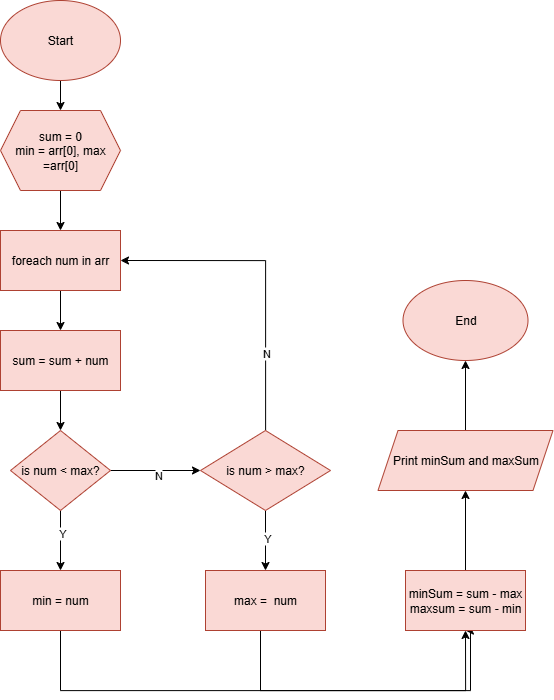

The diagram above was exported from draw.io. Its source (the exported page's mxGraphModel, read from the mxfile embedded in the PNG):
<mxGraphModel dx="898" dy="1149" grid="1" gridSize="10" guides="1" tooltips="1" connect="1" arrows="1" fold="1" page="1" pageScale="1" pageWidth="850" pageHeight="1100" math="0" shadow="0">
  <root>
    <mxCell id="0" />
    <mxCell id="1" parent="0" />
    <mxCell id="aNbdrNa9m-PZkHX4I0tM-187" style="edgeStyle=orthogonalEdgeStyle;rounded=0;orthogonalLoop=1;jettySize=auto;html=1;entryX=1;entryY=0.5;entryDx=0;entryDy=0;" parent="1" edge="1">
      <mxGeometry relative="1" as="geometry">
        <mxPoint x="800" y="55" as="targetPoint" />
        <Array as="points">
          <mxPoint x="820" y="170" />
          <mxPoint x="820" y="55" />
        </Array>
      </mxGeometry>
    </mxCell>
    <mxCell id="aNbdrNa9m-PZkHX4I0tM-188" value="N" style="edgeLabel;html=1;align=center;verticalAlign=middle;resizable=0;points=[];" parent="aNbdrNa9m-PZkHX4I0tM-187" vertex="1" connectable="0">
      <mxGeometry x="0.1086" y="-2" relative="1" as="geometry">
        <mxPoint as="offset" />
      </mxGeometry>
    </mxCell>
    <mxCell id="_v1rZsCVAStrKWDW217i-125" value="" style="edgeStyle=orthogonalEdgeStyle;rounded=0;orthogonalLoop=1;jettySize=auto;html=1;" edge="1" parent="1" source="5Eu3LpcCMoDBaUACPWpI-1" target="_v1rZsCVAStrKWDW217i-124">
      <mxGeometry relative="1" as="geometry" />
    </mxCell>
    <mxCell id="5Eu3LpcCMoDBaUACPWpI-1" value="Start" style="ellipse;whiteSpace=wrap;html=1;fillColor=#fad9d5;strokeColor=#ae4132;" parent="1" vertex="1">
      <mxGeometry x="260" y="30" width="120" height="80" as="geometry" />
    </mxCell>
    <mxCell id="_v1rZsCVAStrKWDW217i-127" value="" style="edgeStyle=orthogonalEdgeStyle;rounded=0;orthogonalLoop=1;jettySize=auto;html=1;" edge="1" parent="1" source="_v1rZsCVAStrKWDW217i-124" target="_v1rZsCVAStrKWDW217i-126">
      <mxGeometry relative="1" as="geometry" />
    </mxCell>
    <mxCell id="_v1rZsCVAStrKWDW217i-124" value="sum = 0&lt;div&gt;min = arr[0], max =arr[0]&lt;/div&gt;" style="shape=hexagon;perimeter=hexagonPerimeter2;whiteSpace=wrap;html=1;fixedSize=1;fillColor=#fad9d5;strokeColor=#ae4132;" vertex="1" parent="1">
      <mxGeometry x="260" y="140" width="120" height="80" as="geometry" />
    </mxCell>
    <mxCell id="_v1rZsCVAStrKWDW217i-129" value="" style="edgeStyle=orthogonalEdgeStyle;rounded=0;orthogonalLoop=1;jettySize=auto;html=1;" edge="1" parent="1" source="_v1rZsCVAStrKWDW217i-126" target="_v1rZsCVAStrKWDW217i-128">
      <mxGeometry relative="1" as="geometry" />
    </mxCell>
    <mxCell id="_v1rZsCVAStrKWDW217i-126" value="foreach num in arr" style="whiteSpace=wrap;html=1;fillColor=#fad9d5;strokeColor=#ae4132;" vertex="1" parent="1">
      <mxGeometry x="260" y="260" width="120" height="60" as="geometry" />
    </mxCell>
    <mxCell id="_v1rZsCVAStrKWDW217i-131" value="" style="edgeStyle=orthogonalEdgeStyle;rounded=0;orthogonalLoop=1;jettySize=auto;html=1;" edge="1" parent="1" source="_v1rZsCVAStrKWDW217i-128" target="_v1rZsCVAStrKWDW217i-130">
      <mxGeometry relative="1" as="geometry" />
    </mxCell>
    <mxCell id="_v1rZsCVAStrKWDW217i-128" value="sum = sum + num" style="whiteSpace=wrap;html=1;fillColor=#fad9d5;strokeColor=#ae4132;" vertex="1" parent="1">
      <mxGeometry x="260" y="360" width="120" height="60" as="geometry" />
    </mxCell>
    <mxCell id="_v1rZsCVAStrKWDW217i-133" value="" style="edgeStyle=orthogonalEdgeStyle;rounded=0;orthogonalLoop=1;jettySize=auto;html=1;" edge="1" parent="1" source="_v1rZsCVAStrKWDW217i-130" target="_v1rZsCVAStrKWDW217i-132">
      <mxGeometry relative="1" as="geometry" />
    </mxCell>
    <mxCell id="_v1rZsCVAStrKWDW217i-134" value="Y" style="edgeLabel;html=1;align=center;verticalAlign=middle;resizable=0;points=[];" vertex="1" connectable="0" parent="_v1rZsCVAStrKWDW217i-133">
      <mxGeometry x="-0.2889" y="1" relative="1" as="geometry">
        <mxPoint as="offset" />
      </mxGeometry>
    </mxCell>
    <mxCell id="_v1rZsCVAStrKWDW217i-137" value="" style="edgeStyle=orthogonalEdgeStyle;rounded=0;orthogonalLoop=1;jettySize=auto;html=1;" edge="1" parent="1" source="_v1rZsCVAStrKWDW217i-130" target="_v1rZsCVAStrKWDW217i-136">
      <mxGeometry relative="1" as="geometry" />
    </mxCell>
    <mxCell id="_v1rZsCVAStrKWDW217i-138" value="N" style="edgeLabel;html=1;align=center;verticalAlign=middle;resizable=0;points=[];" vertex="1" connectable="0" parent="_v1rZsCVAStrKWDW217i-137">
      <mxGeometry x="0.0423" y="-4" relative="1" as="geometry">
        <mxPoint as="offset" />
      </mxGeometry>
    </mxCell>
    <mxCell id="_v1rZsCVAStrKWDW217i-130" value="is num &amp;lt; max?" style="rhombus;whiteSpace=wrap;html=1;fillColor=#fad9d5;strokeColor=#ae4132;" vertex="1" parent="1">
      <mxGeometry x="270" y="460" width="100" height="80" as="geometry" />
    </mxCell>
    <mxCell id="_v1rZsCVAStrKWDW217i-147" style="edgeStyle=orthogonalEdgeStyle;rounded=0;orthogonalLoop=1;jettySize=auto;html=1;entryX=0.5;entryY=1;entryDx=0;entryDy=0;" edge="1" parent="1" source="_v1rZsCVAStrKWDW217i-132" target="_v1rZsCVAStrKWDW217i-145">
      <mxGeometry relative="1" as="geometry">
        <mxPoint x="710" y="670" as="targetPoint" />
        <Array as="points">
          <mxPoint x="320" y="720" />
          <mxPoint x="730" y="720" />
          <mxPoint x="730" y="660" />
        </Array>
      </mxGeometry>
    </mxCell>
    <mxCell id="_v1rZsCVAStrKWDW217i-132" value="min = num" style="whiteSpace=wrap;html=1;fillColor=#fad9d5;strokeColor=#ae4132;" vertex="1" parent="1">
      <mxGeometry x="260" y="600" width="120" height="60" as="geometry" />
    </mxCell>
    <mxCell id="_v1rZsCVAStrKWDW217i-140" value="" style="edgeStyle=orthogonalEdgeStyle;rounded=0;orthogonalLoop=1;jettySize=auto;html=1;" edge="1" parent="1" source="_v1rZsCVAStrKWDW217i-136" target="_v1rZsCVAStrKWDW217i-139">
      <mxGeometry relative="1" as="geometry" />
    </mxCell>
    <mxCell id="_v1rZsCVAStrKWDW217i-141" value="Y" style="edgeLabel;html=1;align=center;verticalAlign=middle;resizable=0;points=[];" vertex="1" connectable="0" parent="_v1rZsCVAStrKWDW217i-140">
      <mxGeometry x="-0.1302" y="1" relative="1" as="geometry">
        <mxPoint as="offset" />
      </mxGeometry>
    </mxCell>
    <mxCell id="_v1rZsCVAStrKWDW217i-143" style="edgeStyle=orthogonalEdgeStyle;rounded=0;orthogonalLoop=1;jettySize=auto;html=1;entryX=1;entryY=0.5;entryDx=0;entryDy=0;" edge="1" parent="1" source="_v1rZsCVAStrKWDW217i-136" target="_v1rZsCVAStrKWDW217i-126">
      <mxGeometry relative="1" as="geometry">
        <Array as="points">
          <mxPoint x="525" y="290" />
        </Array>
      </mxGeometry>
    </mxCell>
    <mxCell id="_v1rZsCVAStrKWDW217i-144" value="N" style="edgeLabel;html=1;align=center;verticalAlign=middle;resizable=0;points=[];" vertex="1" connectable="0" parent="_v1rZsCVAStrKWDW217i-143">
      <mxGeometry x="-0.5066" relative="1" as="geometry">
        <mxPoint as="offset" />
      </mxGeometry>
    </mxCell>
    <mxCell id="_v1rZsCVAStrKWDW217i-136" value="is num &amp;gt; max?" style="rhombus;whiteSpace=wrap;html=1;fillColor=#fad9d5;strokeColor=#ae4132;" vertex="1" parent="1">
      <mxGeometry x="460" y="460" width="130" height="80" as="geometry" />
    </mxCell>
    <mxCell id="_v1rZsCVAStrKWDW217i-149" style="edgeStyle=orthogonalEdgeStyle;rounded=0;orthogonalLoop=1;jettySize=auto;html=1;entryX=0.5;entryY=1;entryDx=0;entryDy=0;" edge="1" parent="1" source="_v1rZsCVAStrKWDW217i-139" target="_v1rZsCVAStrKWDW217i-145">
      <mxGeometry relative="1" as="geometry">
        <Array as="points">
          <mxPoint x="520" y="720" />
          <mxPoint x="725" y="720" />
        </Array>
      </mxGeometry>
    </mxCell>
    <mxCell id="_v1rZsCVAStrKWDW217i-139" value="max =&amp;nbsp; num" style="whiteSpace=wrap;html=1;fillColor=#fad9d5;strokeColor=#ae4132;" vertex="1" parent="1">
      <mxGeometry x="465" y="600" width="120" height="60" as="geometry" />
    </mxCell>
    <mxCell id="_v1rZsCVAStrKWDW217i-151" value="" style="edgeStyle=orthogonalEdgeStyle;rounded=0;orthogonalLoop=1;jettySize=auto;html=1;" edge="1" parent="1" source="_v1rZsCVAStrKWDW217i-145" target="_v1rZsCVAStrKWDW217i-150">
      <mxGeometry relative="1" as="geometry" />
    </mxCell>
    <mxCell id="_v1rZsCVAStrKWDW217i-145" value="minSum = sum - max&lt;div&gt;maxsum = sum - min&lt;/div&gt;" style="whiteSpace=wrap;html=1;fillColor=#fad9d5;strokeColor=#ae4132;" vertex="1" parent="1">
      <mxGeometry x="665" y="600" width="120" height="60" as="geometry" />
    </mxCell>
    <mxCell id="_v1rZsCVAStrKWDW217i-153" value="" style="edgeStyle=orthogonalEdgeStyle;rounded=0;orthogonalLoop=1;jettySize=auto;html=1;" edge="1" parent="1" source="_v1rZsCVAStrKWDW217i-150" target="_v1rZsCVAStrKWDW217i-152">
      <mxGeometry relative="1" as="geometry" />
    </mxCell>
    <mxCell id="_v1rZsCVAStrKWDW217i-150" value="Print minSum and maxSum" style="shape=parallelogram;perimeter=parallelogramPerimeter;whiteSpace=wrap;html=1;fixedSize=1;fillColor=#fad9d5;strokeColor=#ae4132;" vertex="1" parent="1">
      <mxGeometry x="637.5" y="460" width="175" height="60" as="geometry" />
    </mxCell>
    <mxCell id="_v1rZsCVAStrKWDW217i-152" value="End" style="ellipse;whiteSpace=wrap;html=1;fillColor=#fad9d5;strokeColor=#ae4132;" vertex="1" parent="1">
      <mxGeometry x="662.5" y="310" width="125" height="80" as="geometry" />
    </mxCell>
  </root>
</mxGraphModel>